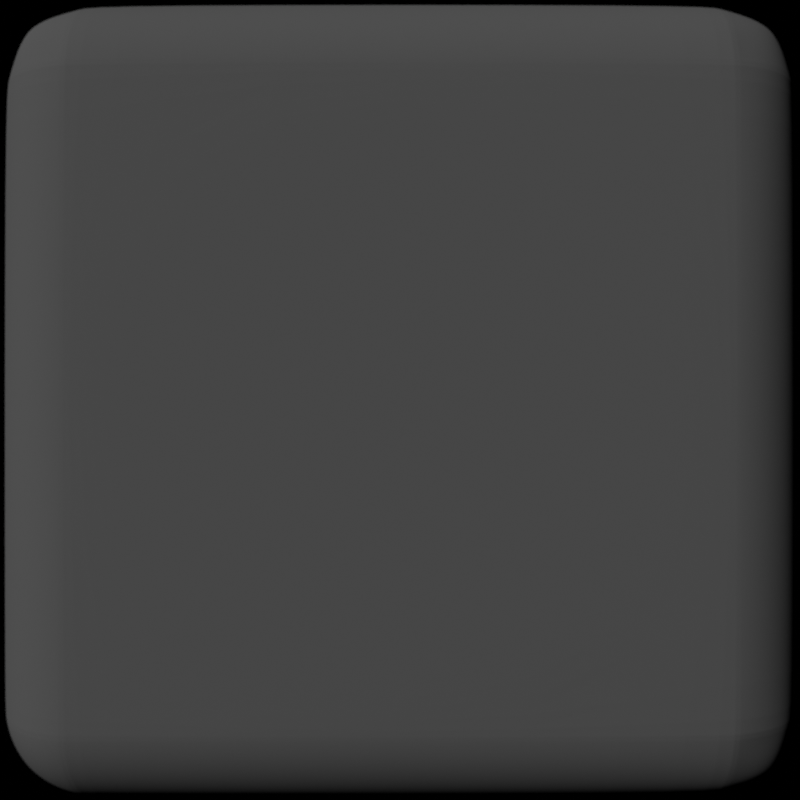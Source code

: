 # Source: gui_button_up.blend  (saved by Blender 3.5.10; exported with 4.5.12 LTS)
import bpy
from mathutils import Matrix  # noqa: F401  (used for matrix-valued properties, if any)

bpy.ops.wm.read_factory_settings(use_empty=True)
scene = bpy.context.scene
scene.name = 'Scene'

# ---- collections
col_collection = bpy.data.collections.new('Collection'); scene.collection.children.link(col_collection)

# ---- materials (node trees are filled in below, after node groups)
mat_material = bpy.data.materials.new('Material')
mat_material_002 = bpy.data.materials.new('Material.002')

# ---- material node trees
mat_material.use_nodes = True; mat_material.node_tree.nodes.clear()
_N = mat_material.node_tree.nodes; _L = mat_material.node_tree.links
n0 = _N.new('ShaderNodeOutputMaterial'); n0.name = 'Material Output'; n0.location = (812, 313)
n1 = _N.new('ShaderNodeBsdfPrincipled'); n1.name = 'Principled BSDF'; n1.location = (813, 1142)
n1.distribution = 'GGX'
n1.subsurface_method = 'RANDOM_WALK_SKIN'
n1.inputs[3].default_value = 1.45
n1.inputs[27].default_value = (0.0, 0.0, 0.0, 1.0)
n1.inputs[28].default_value = 1.0
n2 = _N.new('ShaderNodeVolumePrincipled'); n2.name = 'Principled Volume'; n2.location = (469, 259)
n3 = _N.new('ShaderNodeTexNoise'); n3.name = 'Musgrave Texture'; n3.location = (-707, 233)
n3.width = 150
n3.normalize = False
n3.inputs[2].default_value = 16.9
n3.inputs[3].default_value = 14.0
n3.inputs[4].default_value = 0.25
n4 = _N.new('ShaderNodeMath'); n4.name = 'Math'; n4.location = (247, 499)
n4.operation = 'MULTIPLY'
n4.inputs[1].default_value = 8.4
n5 = _N.new('ShaderNodeValToRGB'); n5.name = 'ColorRamp'; n5.location = (-143, 493)
while len(n5.color_ramp.elements) > 1: n5.color_ramp.elements.remove(n5.color_ramp.elements[-1])
n5.color_ramp.elements[0].position = 0.6295; n5.color_ramp.elements[0].color = (0.0, 0.0, 0.0, 1.0)
_e = n5.color_ramp.elements.new(1.0); _e.color = (1.0, 1.0, 1.0, 1.0)
n6 = _N.new('ShaderNodeTexNoise'); n6.name = 'Noise Texture'; n6.location = (-257, 230)
n6.inputs[3].default_value = 15.0
n6.inputs[4].default_value = 0.1708
n7 = _N.new('ShaderNodeMath'); n7.name = 'Math.001'; n7.location = (-478, 237)
n7.operation = 'MULTIPLY'
n7.inputs[1].default_value = 9.7
_L.new(n7.outputs[0], n6.inputs[2])
_L.new(n2.outputs[0], n0.inputs[1])
_L.new(n5.outputs[0], n4.inputs[0])
_L.new(n4.outputs[0], n1.inputs[0])
_L.new(n4.outputs[0], n2.inputs[2])
_L.new(n3.outputs[0], n7.inputs[0])
_L.new(n6.outputs[0], n5.inputs[0])
n0.is_active_output = True
mat_material_002.use_nodes = True; mat_material_002.node_tree.nodes.clear()
_N = mat_material_002.node_tree.nodes; _L = mat_material_002.node_tree.links
n0 = _N.new('ShaderNodeBsdfPrincipled'); n0.name = 'Principled BSDF'; n0.location = (10, 300)
n0.distribution = 'GGX'
n0.subsurface_method = 'RANDOM_WALK_SKIN'
n0.inputs[0].default_value = (0.2203, 0.2203, 0.2203, 1.0)
n0.inputs[2].default_value = 1.0
n0.inputs[3].default_value = 1.45
n0.inputs[27].default_value = (0.0, 0.0, 0.0, 1.0)
n0.inputs[28].default_value = 1.0
n1 = _N.new('ShaderNodeOutputMaterial'); n1.name = 'Material Output'; n1.location = (300, 300)
_L.new(n0.outputs[0], n1.inputs[0])
n1.is_active_output = True

# ---- world
world_world = bpy.data.worlds.new('World'); scene.world = world_world
world_world.use_nodes = True; world_world.node_tree.nodes.clear()
_N = world_world.node_tree.nodes; _L = world_world.node_tree.links
n0 = _N.new('ShaderNodeOutputWorld'); n0.name = 'World Output'; n0.location = (300, 300)
n1 = _N.new('ShaderNodeBackground'); n1.name = 'Background'; n1.location = (10, 300)
n1.inputs[0].default_value = (0.0, 0.0, 0.0, 1.0)
n1.inputs[1].default_value = 0.0
_L.new(n1.outputs[0], n0.inputs[0])
n0.is_active_output = True
world_world.color = (0.05088, 0.05088, 0.05088)
world_world.use_sun_shadow = False
world_world.sun_shadow_jitter_overblur = 0.0

# ---- cameras
cam_camera = bpy.data.cameras.new('Camera')
cam_camera.clip_end = 100.0
cam_camera.lens = 38.6
cam_camera.ortho_scale = 7.314
cam_camera.dof.use_dof = True
cam_camera.dof.aperture_fstop = 1.0
cam_camera.dof.aperture_blades = 6

# ---- lights
light_sun = bpy.data.lights.new('Sun', 'SUN')
light_sun.transmission_factor = 0.0
light_sun.energy = 1.0

# ---- meshes
me_cube = bpy.data.meshes.new('Cube')
me_cube.from_pydata([(-1.0, -1.0, -1.0), (-1.0, -1.0, 1.0), (-1.0, 1.0, -1.0), (-1.0, 1.0, 1.0), (1.0, -1.0, -1.0), (1.0, -1.0, 1.0), (1.0, 1.0, -1.0), (1.0, 1.0, 1.0)], [], [(0, 1, 3, 2), (2, 3, 7, 6), (6, 7, 5, 4), (4, 5, 1, 0), (2, 6, 4, 0), (7, 3, 1, 5)])
_uv = me_cube.uv_layers.new(name='UVMap')
_uv.uv.foreach_set('vector', [0.375, 0.0, 0.625, 0.0, 0.625, 0.25, 0.375, 0.25, 0.375, 0.25, 0.625, 0.25, 0.625, 0.5, 0.375, 0.5, 0.375, 0.5, 0.625, 0.5, 0.625, 0.75, 0.375, 0.75, 0.375, 0.75, 0.625, 0.75, 0.625, 1.0, 0.375, 1.0, 0.125, 0.5, 0.375, 0.5, 0.375, 0.75, 0.125, 0.75, 0.625, 0.5, 0.875, 0.5, 0.875, 0.75, 0.625, 0.75])
me_cube.materials.append(mat_material)
me_cube.update()
me_cube_001 = bpy.data.meshes.new('Cube.001')
me_cube_001.from_pydata([(-1.114, -1.114, 0.1931), (-0.7969, -0.7969, 0.7538), (-1.114, 1.114, 0.1931), (-0.7969, 0.7969, 0.7538), (1.114, -1.114, 0.1931), (0.7969, -0.7969, 0.7538), (1.114, 1.114, 0.1931), (0.7969, 0.7969, 0.7538), (-1.114, -1.114, 0.7538), (-1.114, 1.114, 0.7538), (1.114, 1.114, 0.7538), (1.114, -1.114, 0.7538)], [], [(0, 8, 9, 2), (2, 9, 10, 6), (6, 10, 11, 4), (4, 11, 8, 0), (2, 6, 4, 0), (7, 3, 1, 5), (1, 3, 9, 8), (3, 7, 10, 9), (7, 5, 11, 10), (5, 1, 8, 11)])
_uv = me_cube_001.uv_layers.new(name='UVMap')
_uv.uv.foreach_set('vector', [0.375, 0.0, 0.625, 0.0, 0.625, 0.25, 0.375, 0.25, 0.375, 0.25, 0.625, 0.25, 0.625, 0.5, 0.375, 0.5, 0.375, 0.5, 0.625, 0.5, 0.625, 0.75, 0.375, 0.75, 0.375, 0.75, 0.625, 0.75, 0.625, 1.0, 0.375, 1.0, 0.125, 0.5, 0.375, 0.5, 0.375, 0.75, 0.125, 0.75, 0.6606, 0.5356, 0.8394, 0.5356, 0.8394, 0.7144, 0.6606, 0.7144, 0.8394, 0.7144, 0.8394, 0.5356, 0.875, 0.5, 0.875, 0.75, 0.8394, 0.5356, 0.6606, 0.5356, 0.625, 0.5, 0.875, 0.5, 0.6606, 0.5356, 0.6606, 0.7144, 0.625, 0.75, 0.625, 0.5, 0.6606, 0.7144, 0.8394, 0.7144, 0.875, 0.75, 0.625, 0.75])
me_cube_001.materials.append(mat_material_002)
me_cube_001.update()

# ---- objects
ob_camera = bpy.data.objects.new('Camera', cam_camera)
ob_camera_target = bpy.data.objects.new('Camera_target', None)
ob_clouds = bpy.data.objects.new('Clouds', me_cube)
ob_cube = bpy.data.objects.new('Cube', me_cube_001)
ob_sun = bpy.data.objects.new('Sun', light_sun)

# ---- transforms, parenting, visibility, modifiers, constraints
ob_camera.location = (0.0, 0.0, 3.0)
ob_camera.rotation_euler = (1.109, 0.0, 0.8149)
ob_camera.lock_rotations_4d = False
ob_camera.empty_display_type = 'ARROWS'
ob_camera.color = (0.0, 0.0, 0.0, 0.0)
ob_camera.display_type = 'WIRE'
ob_camera.lineart.crease_threshold = 0.0
_c = ob_camera.constraints.new('TRACK_TO'); _c.name = 'Track To'
_c.target = ob_camera_target
ob_camera_target.location = (0.0, 0.0, 0.0)
ob_clouds.location = (0.0, 0.0, 0.0)
ob_clouds.scale = (50.0, 50.0, 45.2)
ob_clouds.hide_render = True
ob_cube.location = (0.0, 0.0, 0.0)
ob_cube.scale = (1.017, 1.017, 1.017)
_m = ob_cube.modifiers.new('Bevel', 'BEVEL')
_m.width = 0.3
_m.width_pct = 0.3
_m.segments = 10
_m = ob_cube.modifiers.new('Subdivision', 'SUBSURF')
_m.levels = 2
ob_sun.location = (0.0, 0.0, 0.0)
ob_sun.rotation_euler = (-0.7854, 0.0, 0.7854)
cam_camera.dof.focus_object = ob_camera_target

# ---- collection membership
col_collection.objects.link(ob_camera)
col_collection.objects.link(ob_camera_target)
col_collection.objects.link(ob_clouds)
col_collection.objects.link(ob_cube)
col_collection.objects.link(ob_sun)

# ---- scene / render settings (as saved in the file)
scene.camera = ob_camera
scene.frame_start = 1; scene.frame_end = 600; scene.frame_set(236)
scene.render.engine = 'CYCLES'
scene.render.resolution_x = 36
scene.render.resolution_y = 36
scene.render.fps = 60
scene.render.film_transparent = True
scene.cycles.samples = 128
scene.cycles.sampling_pattern = 'TABULATED_SOBOL'
scene.cycles.max_bounces = 8
scene.cycles.diffuse_bounces = 8
scene.cycles.glossy_bounces = 8
scene.cycles.transmission_bounces = 8
scene.cycles.volume_bounces = 8
scene.view_settings.look = 'High Contrast'
scene.view_settings.view_transform = 'Filmic'
bpy.context.view_layer.update()
